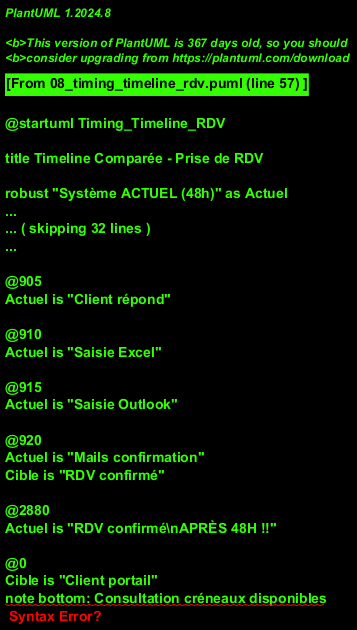

The diagram above was rendered by PlantUML. Its source (embedded in the PNG):
@startuml Timing_Timeline_RDV

title Timeline Comparée - Prise de RDV

robust "Système ACTUEL (48h)" as Actuel
concise "Système CIBLE (2min)" as Cible

@0
Actuel is "Appel client"
Cible is "Appel/Portail"

@5
Actuel is "Cherche post-it"

@10
Actuel is "Recherche client\n(3 outils)"

@15
Actuel is "Propose créneau\n(INCERTAIN)"

@20
Actuel is "Mail Gaëtan"

@420
Actuel is "Attend 7h..."

@425
Actuel is "Gaëtan répond"

@430
Actuel is "Appel client\n(répondeur)"

@435
Actuel is "Mail client"

@900
Actuel is "Attend 15h..."

@905
Actuel is "Client répond"

@910
Actuel is "Saisie Excel"

@915
Actuel is "Saisie Outlook"

@920
Actuel is "Mails confirmation"
Cible is "RDV confirmé"

@2880
Actuel is "RDV confirmé\nAPRÈS 48H !!"

@0
Cible is "Client portail"
note bottom: Consultation créneaux disponibles

@1
Cible is "Choisit créneau"
note bottom: 1 clic

@2
Cible is "Confirmation auto"
note bottom: Email + SMS automatiques\nSync planning automatique

highlight 0 to 2880 #FFAAAA : 48 HEURES (Système actuel)
highlight 0 to 2 #AAFFAA : 2 MINUTES (Système cible)

@enduml